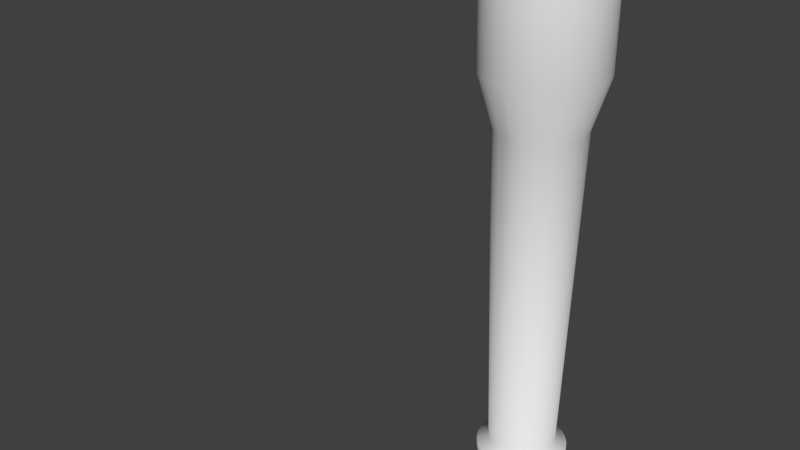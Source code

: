 # Source: Bat.blend  (saved by Blender 2.72.0; exported with 4.5.12 LTS)
import bpy
from mathutils import Matrix  # noqa: F401  (used for matrix-valued properties, if any)

bpy.ops.wm.read_factory_settings(use_empty=True)
scene = bpy.context.scene
scene.name = 'Scene'

# ---- collections
col_collection_1 = bpy.data.collections.new('Collection 1'); scene.collection.children.link(col_collection_1)

# ---- world
world_world = bpy.data.worlds.new('World'); scene.world = world_world
world_world.color = (0.05088, 0.05088, 0.05088)
world_world.use_sun_shadow = False
world_world.sun_shadow_jitter_overblur = 0.0
world_world.cycles.sampling_method = 'MANUAL'
world_world.cycles.sample_map_resolution = 256

# ---- meshes
me_cylinder_001 = bpy.data.meshes.new('Cylinder.001')
me_cylinder_001.from_pydata([(8.964e-08, 0.3, -0.7355), (8.098e-08, 0.3, 1.0), (0.05853, 0.2942, -0.7355), (0.05853, 0.2942, 1.0), (0.1148, 0.2772, -0.7355), (0.1148, 0.2772, 1.0), (0.1667, 0.2494, -0.7355), (0.1667, 0.2494, 1.0), (0.2121, 0.2121, -0.7355), (0.2121, 0.2121, 1.0), (0.2494, 0.1667, -0.7355), (0.2494, 0.1667, 1.0), (0.2772, 0.1148, -0.7355), (0.2772, 0.1148, 1.0), (0.2942, 0.05853, -0.7355), (0.2942, 0.05853, 1.0), (0.3, 2.259e-07, -0.7355), (0.3, 2.337e-07, 1.0), (0.2942, -0.05853, -0.7355), (0.2942, -0.05853, 1.0), (0.2772, -0.1148, -0.7355), (0.2772, -0.1148, 1.0), (0.2494, -0.1667, -0.7355), (0.2494, -0.1667, 1.0), (0.2121, -0.2121, -0.7355), (0.2121, -0.2121, 1.0), (0.1667, -0.2494, -0.7355), (0.1667, -0.2494, 1.0), (0.1148, -0.2772, -0.7355), (0.1148, -0.2772, 1.0), (0.05853, -0.2942, -0.7355), (0.05853, -0.2942, 1.0), (-8.113e-09, -0.3, -0.7355), (-1.677e-08, -0.3, 1.0), (-0.05853, -0.2942, -0.7355), (-0.05853, -0.2942, 1.0), (-0.1148, -0.2772, -0.7355), (-0.1148, -0.2772, 1.0), (-0.1667, -0.2494, -0.7355), (-0.1667, -0.2494, 1.0), (-0.2121, -0.2121, -0.7355), (-0.2121, -0.2121, 1.0), (-0.2494, -0.1667, -0.7355), (-0.2494, -0.1667, 1.0), (-0.2772, -0.1148, -0.7355), (-0.2772, -0.1148, 1.0), (-0.2942, -0.05853, -0.7355), (-0.2942, -0.05853, 1.0), (-0.3, 4.929e-07, -0.7355), (-0.3, 5.007e-07, 1.0), (-0.2942, 0.05853, -0.7355), (-0.2942, 0.05853, 1.0), (-0.2772, 0.1148, -0.7355), (-0.2772, 0.1148, 1.0), (-0.2494, 0.1667, -0.7355), (-0.2494, 0.1667, 1.0), (-0.2121, 0.2121, -0.7355), (-0.2121, 0.2121, 1.0), (-0.1667, 0.2494, -0.7355), (-0.1667, 0.2494, 1.0), (-0.1148, 0.2772, -0.7355), (-0.1148, 0.2772, 1.0), (-0.05853, 0.2942, -0.7355), (-0.05853, 0.2942, 1.0), (9.096e-08, 0.18, 1.03), (0.03512, 0.1765, 1.03), (0.06888, 0.1663, 1.03), (0.1, 0.1497, 1.03), (0.1273, 0.1273, 1.03), (0.1497, 0.1, 1.03), (0.1663, 0.06888, 1.03), (0.1765, 0.03512, 1.03), (0.18, 2.635e-07, 1.03), (0.1765, -0.03512, 1.03), (0.1663, -0.06888, 1.03), (0.1497, -0.1, 1.03), (0.1273, -0.1273, 1.03), (0.1, -0.1497, 1.03), (0.06888, -0.1663, 1.03), (0.03512, -0.1765, 1.03), (3.231e-08, -0.18, 1.03), (-0.03512, -0.1765, 1.03), (-0.06888, -0.1663, 1.03), (-0.1, -0.1497, 1.03), (-0.1273, -0.1273, 1.03), (-0.1497, -0.1, 1.03), (-0.1663, -0.06888, 1.03), (-0.1765, -0.03512, 1.03), (-0.18, 4.237e-07, 1.03), (-0.1765, 0.03512, 1.03), (-0.1663, 0.06888, 1.03), (-0.1497, 0.1, 1.03), (-0.1273, 0.1273, 1.03), (-0.1, 0.1497, 1.03), (-0.06888, 0.1663, 1.03), (-0.03512, 0.1765, 1.03), (9.776e-08, 0.072, 1.04), (0.01405, 0.07062, 1.04), (0.02755, 0.06652, 1.04), (0.04, 0.05987, 1.04), (0.05091, 0.05091, 1.04), (0.05987, 0.04, 1.04), (0.06652, 0.02755, 1.04), (0.07062, 0.01405, 1.04), (0.072, 2.895e-07, 1.04), (0.07062, -0.01405, 1.04), (0.06652, -0.02755, 1.04), (0.05987, -0.04, 1.04), (0.05091, -0.05091, 1.04), (0.04, -0.05987, 1.04), (0.02755, -0.06652, 1.04), (0.01405, -0.07062, 1.04), (7.43e-08, -0.072, 1.04), (-0.01405, -0.07062, 1.04), (-0.02755, -0.06652, 1.04), (-0.04, -0.05987, 1.04), (-0.05091, -0.05091, 1.04), (-0.05987, -0.04, 1.04), (-0.06652, -0.02755, 1.04), (-0.07062, -0.01405, 1.04), (-0.072, 3.536e-07, 1.04), (-0.07062, 0.01405, 1.04), (-0.06652, 0.02755, 1.04), (-0.05987, 0.04, 1.04), (-0.05091, 0.05091, 1.04), (-0.04, 0.05987, 1.04), (-0.02755, 0.06652, 1.04), (-0.01405, 0.07062, 1.04), (9.838e-08, 0.2218, -0.9976), (0.04327, 0.2176, -0.9976), (0.08488, 0.2049, -0.9976), (0.1232, 0.1844, -0.9976), (0.1568, 0.1568, -0.9976), (0.1844, 0.1232, -0.9976), (0.2049, 0.08488, -0.9976), (0.2176, 0.04327, -0.9976), (0.2218, 2.412e-07, -0.9976), (0.2176, -0.04327, -0.9976), (0.2049, -0.08488, -0.9976), (0.1844, -0.1232, -0.9976), (0.1568, -0.1568, -0.9976), (0.1232, -0.1844, -0.9976), (0.08488, -0.2049, -0.9976), (0.04327, -0.2176, -0.9976), (2.611e-08, -0.2218, -0.9976), (-0.04327, -0.2175, -0.9976), (-0.08488, -0.2049, -0.9976), (-0.1232, -0.1844, -0.9976), (-0.1568, -0.1568, -0.9976), (-0.1844, -0.1232, -0.9976), (-0.2049, -0.08488, -0.9976), (-0.2176, -0.04327, -0.9976), (-0.2218, 4.386e-07, -0.9976), (-0.2176, 0.04327, -0.9976), (-0.2049, 0.08488, -0.9976), (-0.1844, 0.1232, -0.9976), (-0.1568, 0.1568, -0.9976), (-0.1232, 0.1844, -0.9976), (-0.08488, 0.2049, -0.9976), (-0.04327, 0.2176, -0.9976), (-0.04682, -0.2354, -0.2666), (1.87e-08, -0.24, -0.2666), (1.95e-07, 0.1707, -2.701), (0.0333, 0.1674, -2.701), (0.06532, 0.1577, -2.701), (0.09482, 0.1419, -2.701), (0.1207, 0.1207, -2.701), (0.1419, 0.09482, -2.701), (0.1577, 0.06532, -2.701), (0.1674, 0.0333, -2.701), (0.1707, 2.511e-07, -2.701), (0.1674, -0.0333, -2.701), (0.1577, -0.06532, -2.701), (0.1419, -0.09482, -2.701), (0.1207, -0.1207, -2.701), (0.09482, -0.1419, -2.701), (0.06532, -0.1577, -2.701), (0.0333, -0.1674, -2.701), (1.394e-07, -0.1707, -2.701), (-0.0333, -0.1674, -2.701), (-0.06532, -0.1577, -2.701), (-0.09482, -0.1419, -2.701), (-0.1207, -0.1207, -2.701), (-0.1419, -0.09482, -2.701), (-0.1577, -0.06532, -2.701), (-0.1674, -0.0333, -2.701), (-0.1707, 4.03e-07, -2.701), (-0.1674, 0.0333, -2.701), (-0.1577, 0.06532, -2.701), (-0.1419, 0.09482, -2.701), (-0.1207, 0.1207, -2.701), (-0.09482, 0.1419, -2.701), (-0.06532, 0.1577, -2.701), (-0.0333, 0.1674, -2.701), (2.62e-07, 0.2291, -2.728), (0.04469, 0.2247, -2.728), (0.08767, 0.2117, -2.728), (0.1273, 0.1905, -2.728), (0.162, 0.162, -2.728), (0.1905, 0.1273, -2.728), (0.2117, 0.08767, -2.728), (0.2247, 0.04469, -2.728), (0.2291, 2.27e-07, -2.728), (0.2247, -0.04469, -2.728), (0.2117, -0.08767, -2.728), (0.1905, -0.1273, -2.728), (0.162, -0.162, -2.728), (0.1273, -0.1905, -2.728), (0.08767, -0.2117, -2.728), (0.04469, -0.2247, -2.728), (1.873e-07, -0.2291, -2.728), (-0.04469, -0.2247, -2.728), (-0.08767, -0.2117, -2.728), (-0.1273, -0.1905, -2.728), (-0.162, -0.162, -2.728), (-0.1905, -0.1273, -2.728), (-0.2117, -0.08767, -2.728), (-0.2247, -0.04469, -2.728), (-0.2291, 4.309e-07, -2.728), (-0.2247, 0.0447, -2.728), (-0.2117, 0.08767, -2.728), (-0.1905, 0.1273, -2.728), (-0.162, 0.162, -2.728), (-0.1273, 0.1905, -2.728), (-0.08767, 0.2117, -2.728), (-0.04469, 0.2247, -2.728), (2.584e-07, 0.2291, -2.807), (0.04469, 0.2247, -2.807), (0.08767, 0.2117, -2.807), (0.1273, 0.1905, -2.807), (0.162, 0.162, -2.807), (0.1905, 0.1273, -2.807), (0.2117, 0.08767, -2.807), (0.2247, 0.04469, -2.807), (0.2291, 2.27e-07, -2.807), (0.2247, -0.04469, -2.807), (0.2117, -0.08767, -2.807), (0.1905, -0.1273, -2.807), (0.162, -0.162, -2.807), (0.1273, -0.1905, -2.807), (0.08767, -0.2117, -2.807), (0.04469, -0.2247, -2.807), (1.837e-07, -0.2291, -2.807), (-0.04469, -0.2247, -2.807), (-0.08767, -0.2117, -2.807), (-0.1273, -0.1905, -2.807), (-0.162, -0.162, -2.807), (-0.1905, -0.1273, -2.807), (-0.2117, -0.08767, -2.807), (-0.2247, -0.04469, -2.807), (-0.2291, 4.309e-07, -2.807), (-0.2247, 0.0447, -2.807), (-0.2117, 0.08767, -2.807), (-0.1905, 0.1273, -2.807), (-0.162, 0.162, -2.807), (-0.1273, 0.1905, -2.807), (-0.08767, 0.2117, -2.807), (-0.04469, 0.2247, -2.807), (3.255e-07, 0.1334, -2.851), (0.02602, 0.1308, -2.851), (0.05104, 0.1232, -2.851), (0.0741, 0.1109, -2.851), (0.09431, 0.09431, -2.851), (0.1109, 0.0741, -2.851), (0.1232, 0.05104, -2.851), (0.1308, 0.02602, -2.851), (0.1334, 2.532e-07, -2.851), (0.1308, -0.02602, -2.851), (0.1232, -0.05104, -2.851), (0.1109, -0.0741, -2.851), (0.09431, -0.09431, -2.851), (0.0741, -0.1109, -2.851), (0.05104, -0.1232, -2.851), (0.02602, -0.1308, -2.851), (2.821e-07, -0.1334, -2.851), (-0.02602, -0.1308, -2.851), (-0.05104, -0.1232, -2.851), (-0.0741, -0.1109, -2.851), (-0.09431, -0.09431, -2.851), (-0.1109, -0.0741, -2.851), (-0.1232, -0.05104, -2.851), (-0.1308, -0.02602, -2.851), (-0.1334, 3.72e-07, -2.851), (-0.1308, 0.02602, -2.851), (-0.1232, 0.05104, -2.851), (-0.1109, 0.0741, -2.851), (-0.09431, 0.09431, -2.851), (-0.0741, 0.1109, -2.851), (-0.05104, 0.1232, -2.851), (-0.02602, 0.1308, -2.851), (2.971e-07, 0.03934, -2.865), (0.007675, 0.03858, -2.865), (0.01505, 0.03635, -2.865), (0.02186, 0.03271, -2.865), (0.02782, 0.02782, -2.865), (0.03271, 0.02186, -2.865), (0.03635, 0.01505, -2.865), (0.03858, 0.007675, -2.865), (0.03934, 2.697e-07, -2.865), (0.03858, -0.007675, -2.865), (0.03635, -0.01505, -2.865), (0.03271, -0.02186, -2.865), (0.02782, -0.02782, -2.865), (0.02186, -0.03271, -2.865), (0.01505, -0.03634, -2.865), (0.007675, -0.03858, -2.865), (2.843e-07, -0.03934, -2.865), (-0.007675, -0.03858, -2.865), (-0.01505, -0.03634, -2.865), (-0.02186, -0.03271, -2.865), (-0.02782, -0.02782, -2.865), (-0.03271, -0.02186, -2.865), (-0.03634, -0.01505, -2.865), (-0.03858, -0.007675, -2.865), (-0.03934, 3.047e-07, -2.865), (-0.03858, 0.007675, -2.865), (-0.03634, 0.01505, -2.865), (-0.03271, 0.02186, -2.865), (-0.02782, 0.02782, -2.865), (-0.02186, 0.03271, -2.865), (-0.01505, 0.03635, -2.865), (-0.007674, 0.03858, -2.865)], [], [(0, 1, 3, 2), (2, 3, 5, 4), (4, 5, 7, 6), (6, 7, 9, 8), (8, 9, 11, 10), (10, 11, 13, 12), (12, 13, 15, 14), (14, 15, 17, 16), (16, 17, 19, 18), (18, 19, 21, 20), (20, 21, 23, 22), (22, 23, 25, 24), (24, 25, 27, 26), (26, 27, 29, 28), (28, 29, 31, 30), (30, 31, 33, 32), (32, 33, 35, 34), (34, 35, 37, 36), (36, 37, 39, 38), (38, 39, 41, 40), (40, 41, 43, 42), (42, 43, 45, 44), (44, 45, 47, 46), (46, 47, 49, 48), (48, 49, 51, 50), (50, 51, 53, 52), (52, 53, 55, 54), (54, 55, 57, 56), (56, 57, 59, 58), (58, 59, 61, 60), (61, 59, 93, 94), (62, 63, 1, 0), (60, 61, 63, 62), (44, 46, 151, 150), (91, 90, 122, 123), (39, 37, 82, 83), (3, 1, 64, 65), (17, 15, 71, 72), (45, 43, 85, 86), (23, 21, 74, 75), (51, 49, 88, 89), (7, 5, 66, 67), (29, 27, 77, 78), (57, 55, 91, 92), (35, 33, 80, 81), (13, 11, 69, 70), (63, 61, 94, 95), (41, 39, 83, 84), (19, 17, 72, 73), (47, 45, 86, 87), (25, 23, 75, 76), (53, 51, 89, 90), (9, 7, 67, 68), (31, 29, 78, 79), (59, 57, 92, 93), (37, 35, 81, 82), (15, 13, 70, 71), (1, 63, 95, 64), (43, 41, 84, 85), (21, 19, 73, 74), (49, 47, 87, 88), (5, 3, 65, 66), (27, 25, 76, 77), (55, 53, 90, 91), (11, 9, 68, 69), (33, 31, 79, 80), (97, 96, 127, 126, 125, 124, 123, 122, 121, 120, 119, 118, 117, 116, 115, 114, 113, 112, 111, 110, 109, 108, 107, 106, 105, 104, 103, 102, 101, 100, 99, 98), (69, 68, 100, 101), (80, 79, 111, 112), (89, 88, 120, 121), (67, 66, 98, 99), (78, 77, 109, 110), (87, 86, 118, 119), (65, 64, 96, 97), (76, 75, 107, 108), (64, 95, 127, 96), (85, 84, 116, 117), (74, 73, 105, 106), (94, 93, 125, 126), (83, 82, 114, 115), (72, 71, 103, 104), (92, 91, 123, 124), (81, 80, 112, 113), (70, 69, 101, 102), (90, 89, 121, 122), (68, 67, 99, 100), (79, 78, 110, 111), (88, 87, 119, 120), (66, 65, 97, 98), (77, 76, 108, 109), (86, 85, 117, 118), (75, 74, 106, 107), (95, 94, 126, 127), (84, 83, 115, 116), (73, 72, 104, 105), (93, 92, 124, 125), (82, 81, 113, 114), (71, 70, 102, 103), (22, 24, 140, 139), (50, 52, 154, 153), (6, 8, 132, 131), (28, 30, 143, 142), (56, 58, 157, 156), (34, 36, 146, 145), (12, 14, 135, 134), (62, 0, 128, 159), (40, 42, 149, 148), (18, 20, 138, 137), (46, 48, 152, 151), (2, 4, 130, 129), (24, 26, 141, 140), (52, 54, 155, 154), (8, 10, 133, 132), (30, 32, 144, 143), (58, 60, 158, 157), (36, 38, 147, 146), (0, 2, 129, 128), (14, 16, 136, 135), (42, 44, 150, 149), (20, 22, 139, 138), (48, 50, 153, 152), (4, 6, 131, 130), (26, 28, 142, 141), (54, 56, 156, 155), (32, 34, 145, 144), (10, 12, 134, 133), (60, 62, 159, 158), (38, 40, 148, 147), (16, 18, 137, 136), (158, 159, 193, 192), (144, 145, 160, 161), (191, 192, 224, 223), (147, 148, 182, 181), (136, 137, 171, 170), (156, 157, 191, 190), (145, 146, 180, 179), (134, 135, 169, 168), (154, 155, 189, 188), (132, 133, 167, 166), (143, 144, 178, 177), (152, 153, 187, 186), (130, 131, 165, 164), (141, 142, 176, 175), (150, 151, 185, 184), (128, 129, 163, 162), (139, 140, 174, 173), (159, 128, 162, 193), (148, 149, 183, 182), (137, 138, 172, 171), (157, 158, 192, 191), (146, 147, 181, 180), (135, 136, 170, 169), (155, 156, 190, 189), (144, 145, 179, 178), (133, 134, 168, 167), (153, 154, 188, 187), (131, 132, 166, 165), (142, 143, 177, 176), (151, 152, 186, 185), (129, 130, 164, 163), (140, 141, 175, 174), (149, 150, 184, 183), (138, 139, 173, 172), (225, 194, 226, 257), (180, 181, 213, 212), (169, 170, 202, 201), (189, 190, 222, 221), (178, 179, 211, 210), (167, 168, 200, 199), (187, 188, 220, 219), (165, 166, 198, 197), (176, 177, 209, 208), (185, 186, 218, 217), (163, 164, 196, 195), (174, 175, 207, 206), (183, 184, 216, 215), (172, 173, 205, 204), (192, 193, 225, 224), (181, 182, 214, 213), (170, 171, 203, 202), (190, 191, 223, 222), (179, 180, 212, 211), (168, 169, 201, 200), (188, 189, 221, 220), (166, 167, 199, 198), (177, 178, 210, 209), (186, 187, 219, 218), (164, 165, 197, 196), (175, 176, 208, 207), (184, 185, 217, 216), (162, 163, 195, 194), (173, 174, 206, 205), (193, 162, 194, 225), (182, 183, 215, 214), (171, 172, 204, 203), (248, 249, 281, 280), (214, 215, 247, 246), (203, 204, 236, 235), (223, 224, 256, 255), (212, 213, 245, 244), (201, 202, 234, 233), (221, 222, 254, 253), (210, 211, 243, 242), (199, 200, 232, 231), (219, 220, 252, 251), (197, 198, 230, 229), (208, 209, 241, 240), (217, 218, 250, 249), (195, 196, 228, 227), (206, 207, 239, 238), (215, 216, 248, 247), (204, 205, 237, 236), (224, 225, 257, 256), (213, 214, 246, 245), (202, 203, 235, 234), (222, 223, 255, 254), (211, 212, 244, 243), (200, 201, 233, 232), (220, 221, 253, 252), (198, 199, 231, 230), (209, 210, 242, 241), (218, 219, 251, 250), (196, 197, 229, 228), (207, 208, 240, 239), (216, 217, 249, 248), (194, 195, 227, 226), (205, 206, 238, 237), (282, 283, 315, 314), (226, 227, 259, 258), (237, 238, 270, 269), (257, 226, 258, 289), (246, 247, 279, 278), (235, 236, 268, 267), (255, 256, 288, 287), (244, 245, 277, 276), (233, 234, 266, 265), (253, 254, 286, 285), (242, 243, 275, 274), (231, 232, 264, 263), (251, 252, 284, 283), (229, 230, 262, 261), (240, 241, 273, 272), (249, 250, 282, 281), (227, 228, 260, 259), (238, 239, 271, 270), (247, 248, 280, 279), (236, 237, 269, 268), (256, 257, 289, 288), (245, 246, 278, 277), (234, 235, 267, 266), (254, 255, 287, 286), (243, 244, 276, 275), (232, 233, 265, 264), (252, 253, 285, 284), (230, 231, 263, 262), (241, 242, 274, 273), (250, 251, 283, 282), (228, 229, 261, 260), (239, 240, 272, 271), (306, 307, 308, 309, 310, 311, 312, 313, 314, 315, 316, 317, 318, 319, 320, 321, 290, 291, 292, 293, 294, 295, 296, 297, 298, 299, 300, 301, 302, 303, 304, 305), (260, 261, 293, 292), (271, 272, 304, 303), (280, 281, 313, 312), (258, 259, 291, 290), (269, 270, 302, 301), (289, 258, 290, 321), (278, 279, 311, 310), (267, 268, 300, 299), (287, 288, 320, 319), (276, 277, 309, 308), (265, 266, 298, 297), (285, 286, 318, 317), (274, 275, 307, 306), (263, 264, 296, 295), (283, 284, 316, 315), (261, 262, 294, 293), (272, 273, 305, 304), (281, 282, 314, 313), (259, 260, 292, 291), (270, 271, 303, 302), (279, 280, 312, 311), (268, 269, 301, 300), (288, 289, 321, 320), (277, 278, 310, 309), (266, 267, 299, 298), (286, 287, 319, 318), (275, 276, 308, 307), (264, 265, 297, 296), (284, 285, 317, 316), (262, 263, 295, 294), (273, 274, 306, 305)])
me_cylinder_001.polygons.foreach_set('use_smooth', [True] * 291)
me_cylinder_001.use_remesh_preserve_volume = False
me_cylinder_001.use_remesh_preserve_attributes = False
me_cylinder_001.use_mirror_vertex_groups = False
me_cylinder_001.update()
arm_armature = bpy.data.armatures.new('Armature')  # bones are not reproduced

# ---- objects
ob_armature = bpy.data.objects.new('Armature', arm_armature)
ob_cylinder = bpy.data.objects.new('Cylinder', me_cylinder_001)

# ---- transforms, parenting, visibility, modifiers, constraints
ob_armature.location = (0.0, 0.0, 0.1989)
ob_armature.show_in_front = True
ob_armature.lineart.crease_threshold = 0.0
ob_cylinder.parent = ob_armature
ob_cylinder.matrix_parent_inverse = Matrix(((1.0, 0.0, 0.0, 0.0), (0.0, 1.0, 0.0, 0.0), (0.0, 0.0, 1.0, -0.1989), (0.0, 0.0, 0.0, 1.0)))
ob_cylinder.location = (0.0, 0.0, 3.0)
ob_cylinder.lineart.crease_threshold = 0.0
_vg = ob_cylinder.vertex_groups.new(name='Bone')
for _i, _w in zip([0, 1, 2, 3, 4, 5, 6, 7, 8, 9, 10, 11, 12, 13, 14, 15, 16, 17, 18, 19, 20, 21, 22, 23, 24, 25, 26, 27, 28, 29, 30, 31, 32, 33, 34, 35, 36, 37, 38, 39, 40, 41, 42, 43, 44, 45, 46, 47, 48, 49, 50, 51, 52, 53, 54, 55, 56, 57, 58, 59, 60, 61, 62, 63, 64, 65, 66, 67, 68, 69, 70, 71, 72, 73, 74, 75, 76, 77, 78, 79, 80, 81, 82, 83, 84, 85, 86, 87, 88, 89, 90, 91, 92, 93, 94, 95, 96, 97, 98, 99, 100, 101, 102, 103, 104, 105, 106, 107, 108, 109, 110, 111, 112, 113, 114, 115, 116, 117, 118, 119, 120, 121, 122, 123, 124, 125, 126, 127, 128, 129, 130, 131, 132, 133, 134, 135, 136, 137, 138, 139, 140, 141, 142, 143, 144, 145, 146, 147, 148, 149, 150, 151, 152, 153, 154, 155, 156, 157, 158, 159, 160, 161, 162, 163, 164, 165, 166, 167, 168, 169, 170, 171, 172, 173, 174, 175, 176, 177, 178, 179, 180, 181, 182, 183, 184, 185, 186, 187, 188, 189, 190, 191, 192, 193, 194, 195, 196, 197, 198, 199, 200, 201, 202, 203, 204, 205, 206, 207, 208, 209, 210, 211, 212, 213, 214, 215, 216, 217, 218, 219, 220, 221, 222, 223, 224, 225, 226, 227, 228, 229, 230, 231, 232, 233, 234, 235, 236, 237, 238, 239, 240, 241, 242, 243, 244, 245, 246, 247, 248, 249, 250, 251, 252, 253, 254, 255, 256, 257, 258, 259, 260, 261, 262, 263, 264, 265, 266, 267, 268, 269, 270, 271, 272, 273, 274, 275, 276, 277, 278, 279, 280, 281, 282, 283, 284, 285, 286, 287, 288, 289, 290, 291, 292, 293, 294, 295, 296, 297, 298, 299, 300, 301, 302, 303, 304, 305, 306, 307, 308, 309, 310, 311, 312, 313, 314, 315, 316, 317, 318, 319, 320, 321], [1.0, 1.0, 1.0, 1.0, 1.0, 1.0, 1.0, 1.0, 1.0, 1.0, 1.0, 1.0, 1.0, 1.0, 1.0, 1.0, 1.0, 1.0, 1.0, 1.0, 1.0, 1.0, 1.0, 1.0, 1.0, 1.0, 1.0, 1.0, 1.0, 1.0, 1.0, 1.0, 1.0, 1.0, 1.0, 1.0, 1.0, 1.0, 1.0, 1.0, 1.0, 1.0, 1.0, 1.0, 1.0, 1.0, 1.0, 1.0, 1.0, 1.0, 1.0, 1.0, 1.0, 1.0, 1.0, 1.0, 1.0, 1.0, 1.0, 1.0, 1.0, 1.0, 1.0, 1.0, 1.0, 1.0, 1.0, 1.0, 1.0, 1.0, 1.0, 1.0, 1.0, 1.0, 1.0, 1.0, 1.0, 1.0, 1.0, 1.0, 1.0, 1.0, 1.0, 1.0, 1.0, 1.0, 1.0, 1.0, 1.0, 1.0, 1.0, 1.0, 1.0, 1.0, 1.0, 1.0, 1.0, 1.0, 1.0, 1.0, 1.0, 1.0, 1.0, 1.0, 1.0, 1.0, 1.0, 1.0, 1.0, 1.0, 1.0, 1.0, 1.0, 1.0, 1.0, 1.0, 1.0, 1.0, 1.0, 1.0, 1.0, 1.0, 1.0, 1.0, 1.0, 1.0, 1.0, 1.0, 1.0, 1.0, 1.0, 1.0, 1.0, 1.0, 1.0, 1.0, 1.0, 1.0, 1.0, 1.0, 1.0, 1.0, 1.0, 1.0, 1.0, 1.0, 1.0, 1.0, 1.0, 1.0, 1.0, 1.0, 1.0, 1.0, 1.0, 1.0, 1.0, 1.0, 1.0, 1.0, 1.0, 1.0, 1.0, 1.0, 1.0, 1.0, 1.0, 1.0, 1.0, 1.0, 1.0, 1.0, 1.0, 1.0, 1.0, 1.0, 1.0, 1.0, 1.0, 1.0, 1.0, 1.0, 1.0, 1.0, 1.0, 1.0, 1.0, 1.0, 1.0, 1.0, 1.0, 1.0, 1.0, 1.0, 1.0, 1.0, 1.0, 1.0, 1.0, 1.0, 1.0, 1.0, 1.0, 1.0, 1.0, 1.0, 1.0, 1.0, 1.0, 1.0, 1.0, 1.0, 1.0, 1.0, 1.0, 1.0, 1.0, 1.0, 1.0, 1.0, 1.0, 1.0, 1.0, 1.0, 1.0, 1.0, 1.0, 1.0, 1.0, 1.0, 1.0, 1.0, 1.0, 1.0, 1.0, 1.0, 1.0, 1.0, 1.0, 1.0, 1.0, 1.0, 1.0, 1.0, 1.0, 1.0, 1.0, 1.0, 1.0, 1.0, 1.0, 1.0, 1.0, 1.0, 1.0, 1.0, 1.0, 1.0, 1.0, 1.0, 1.0, 1.0, 1.0, 1.0, 1.0, 1.0, 1.0, 1.0, 1.0, 1.0, 1.0, 1.0, 1.0, 1.0, 1.0, 1.0, 1.0, 1.0, 1.0, 1.0, 1.0, 1.0, 1.0, 1.0, 1.0, 1.0, 1.0, 1.0, 1.0, 1.0, 1.0, 1.0, 1.0, 1.0, 1.0, 1.0, 1.0, 1.0, 1.0, 1.0, 1.0, 1.0, 1.0, 1.0, 1.0, 1.0, 1.0, 1.0, 1.0, 1.0, 1.0, 1.0, 1.0, 1.0, 1.0, 1.0, 1.0, 1.0, 1.0, 1.0, 1.0, 1.0]): _vg.add([_i], _w, 'REPLACE')
_m = ob_cylinder.modifiers.new('Armature', 'ARMATURE')
_m.object = ob_armature

# ---- collection membership
col_collection_1.objects.link(ob_armature)
col_collection_1.objects.link(ob_cylinder)

# ---- scene / render settings (as saved in the file)
scene.frame_start = 1; scene.frame_end = 4; scene.frame_set(6)
scene.render.engine = 'BLENDER_EEVEE_NEXT'
scene.render.resolution_percentage = 50
scene.render.dither_intensity = 0.0
scene.cycles.use_denoising = False
scene.cycles.samples = 10
scene.cycles.sampling_pattern = 'TABULATED_SOBOL'
scene.cycles.light_sampling_threshold = 0.0
scene.cycles.use_adaptive_sampling = False
scene.cycles.use_light_tree = False
scene.cycles.blur_glossy = 0.0
scene.cycles.pixel_filter_type = 'GAUSSIAN'
scene.cycles.sample_clamp_indirect = 0.0
scene.view_settings.view_transform = 'Standard'
bpy.context.view_layer.update()

# ---- added for rendering (the .blend has no active camera and no usable light): camera, sun
cam_auto = bpy.data.cameras.new('AutoCamera')
cam_auto.lens = 50.0
cam_auto.sensor_width = 36.0
cam_auto.clip_end = 1000.0
ob_auto_camera = bpy.data.objects.new('AutoCamera', cam_auto)
scene.collection.objects.link(ob_auto_camera)
ob_auto_camera.location = (2.45178, -3.91637, 3.8534)
ob_auto_camera.rotation_euler = (1.09748, -7.21219e-08, 0.694738)
scene.camera = ob_auto_camera
light_auto_sun = bpy.data.lights.new('AutoSun', 'SUN')
light_auto_sun.energy = 3.0
light_auto_sun.angle = 0.0523599
ob_auto_sun = bpy.data.objects.new('AutoSun', light_auto_sun)
scene.collection.objects.link(ob_auto_sun)
ob_auto_sun.rotation_euler = (0.872665, 0.174533, 0.523599)
bpy.context.view_layer.update()
